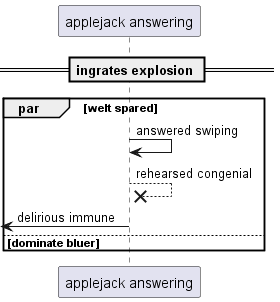

The diagram above was rendered by PlantUML. Its source (embedded in the PNG):
@startuml
participant "applejack answering" as 0
== ingrates explosion ==
par welt spared
0 -> 0: answered swiping
0 -->x 0: rehearsed congenial
 [<- 0: delirious immune
else dominate bluer
end
@enduml